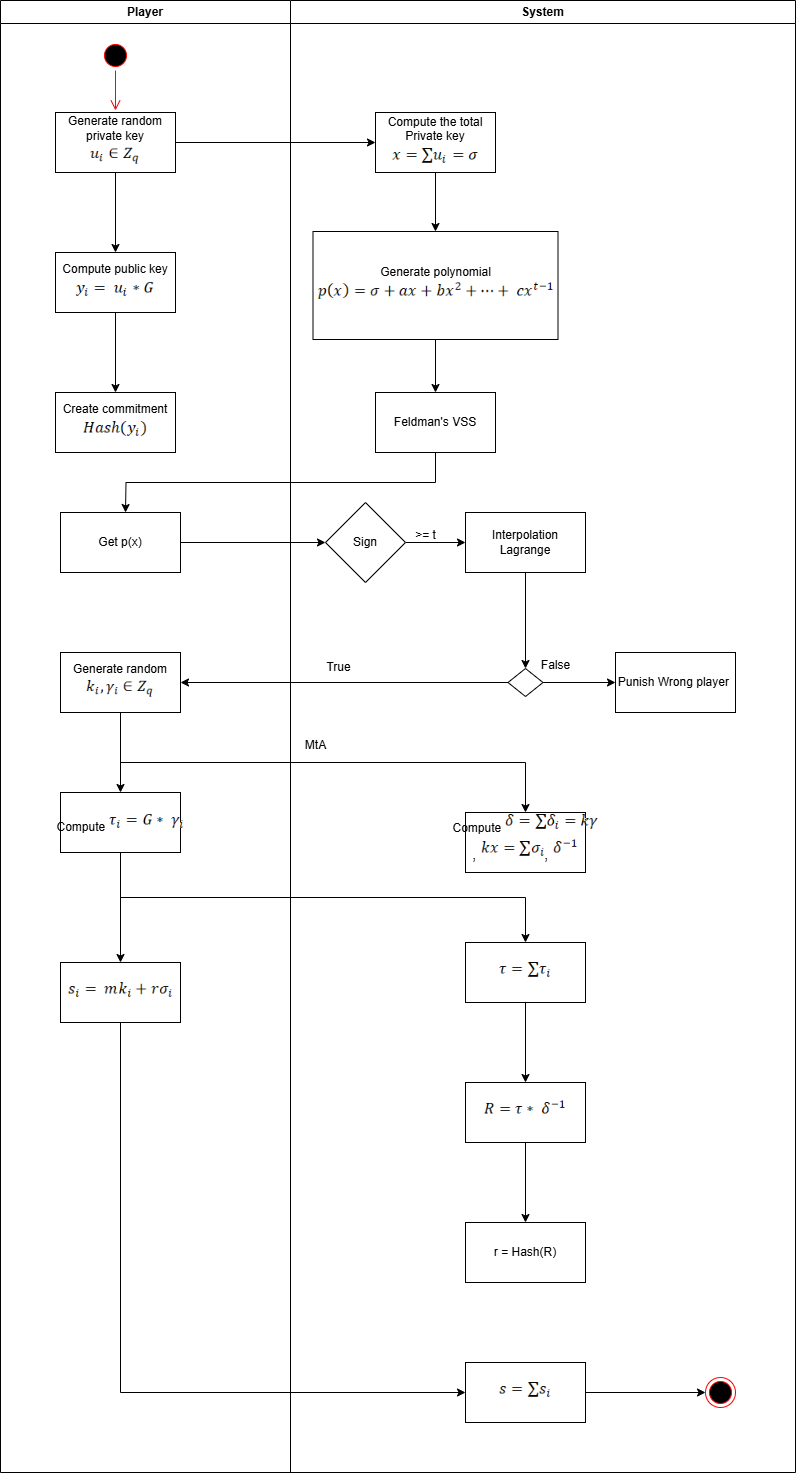

The diagram above was exported from draw.io. Its source (the exported page's mxGraphModel, read from the mxfile embedded in the PNG):
<mxGraphModel dx="2490" dy="1333" grid="1" gridSize="10" guides="1" tooltips="1" connect="1" arrows="1" fold="1" page="1" pageScale="1" pageWidth="1169" pageHeight="826" background="none" math="0" shadow="0">
  <root>
    <mxCell id="0" />
    <mxCell id="1" parent="0" />
    <mxCell id="2" value="Player" style="swimlane;whiteSpace=wrap;startSize=23;" parent="1" vertex="1">
      <mxGeometry x="155" y="128" width="290" height="1472" as="geometry" />
    </mxCell>
    <mxCell id="5" value="" style="ellipse;shape=startState;fillColor=#000000;strokeColor=#ff0000;" parent="2" vertex="1">
      <mxGeometry x="100" y="40" width="30" height="30" as="geometry" />
    </mxCell>
    <mxCell id="6" value="" style="edgeStyle=elbowEdgeStyle;elbow=horizontal;verticalAlign=bottom;endArrow=open;endSize=8;strokeColor=#FF0000;endFill=1;rounded=0" parent="2" source="5" edge="1">
      <mxGeometry x="100" y="40" as="geometry">
        <mxPoint x="115.5" y="110" as="targetPoint" />
      </mxGeometry>
    </mxCell>
    <mxCell id="9C13xfKSrSKQo0F87a4g-46" value="" style="edgeStyle=orthogonalEdgeStyle;rounded=0;orthogonalLoop=1;jettySize=auto;html=1;" edge="1" parent="2" source="9C13xfKSrSKQo0F87a4g-42" target="9C13xfKSrSKQo0F87a4g-45">
      <mxGeometry relative="1" as="geometry" />
    </mxCell>
    <mxCell id="9C13xfKSrSKQo0F87a4g-42" value="Generate random private key&lt;div&gt;&lt;span style=&quot;font-size:12.0pt;line-height:115%;font-family:&amp;quot;Aptos&amp;quot;,sans-serif;&lt;br/&gt;mso-ascii-theme-font:minor-latin;mso-fareast-font-family:Aptos;mso-fareast-theme-font:&lt;br/&gt;minor-latin;mso-hansi-theme-font:minor-latin;mso-bidi-font-family:&amp;quot;Times New Roman&amp;quot;;&lt;br/&gt;mso-bidi-theme-font:minor-bidi;mso-ansi-language:EN-US;mso-fareast-language:&lt;br/&gt;EN-US;mso-bidi-language:AR-SA&quot;&gt;&lt;img src=&quot;data:image/png,(base64 omitted: 792 chars)&quot; height=&quot;23&quot; width=&quot;50&quot;&gt;&lt;/span&gt;&lt;/div&gt;" style="rounded=0;whiteSpace=wrap;html=1;" vertex="1" parent="2">
      <mxGeometry x="55" y="112" width="120" height="60" as="geometry" />
    </mxCell>
    <mxCell id="9C13xfKSrSKQo0F87a4g-48" value="" style="edgeStyle=orthogonalEdgeStyle;rounded=0;orthogonalLoop=1;jettySize=auto;html=1;" edge="1" parent="2" source="9C13xfKSrSKQo0F87a4g-45" target="9C13xfKSrSKQo0F87a4g-47">
      <mxGeometry relative="1" as="geometry" />
    </mxCell>
    <mxCell id="9C13xfKSrSKQo0F87a4g-45" value="Compute public key&lt;div&gt;&lt;span style=&quot;font-size:12.0pt;line-height:115%;font-family:&amp;quot;Aptos&amp;quot;,sans-serif;&lt;br/&gt;mso-ascii-theme-font:minor-latin;mso-fareast-font-family:Aptos;mso-fareast-theme-font:&lt;br/&gt;minor-latin;mso-hansi-theme-font:minor-latin;mso-bidi-font-family:&amp;quot;Times New Roman&amp;quot;;&lt;br/&gt;mso-bidi-theme-font:minor-bidi;mso-ansi-language:EN-US;mso-fareast-language:&lt;br/&gt;EN-US;mso-bidi-language:AR-SA&quot;&gt;&lt;img src=&quot;data:image/png,(base64 omitted: 896 chars)&quot; height=&quot;22&quot; width=&quot;78&quot;&gt;&lt;/span&gt;&lt;/div&gt;" style="rounded=0;whiteSpace=wrap;html=1;" vertex="1" parent="2">
      <mxGeometry x="55" y="252" width="120" height="60" as="geometry" />
    </mxCell>
    <mxCell id="9C13xfKSrSKQo0F87a4g-47" value="Create commitment&lt;div&gt;&lt;span style=&quot;font-size:12.0pt;line-height:115%;font-family:&amp;quot;Aptos&amp;quot;,sans-serif;&lt;br/&gt;mso-ascii-theme-font:minor-latin;mso-fareast-font-family:Aptos;mso-fareast-theme-font:&lt;br/&gt;minor-latin;mso-hansi-theme-font:minor-latin;mso-bidi-font-family:&amp;quot;Times New Roman&amp;quot;;&lt;br/&gt;mso-bidi-theme-font:minor-bidi;mso-ansi-language:EN-US;mso-fareast-language:&lt;br/&gt;EN-US;mso-bidi-language:AR-SA&quot;&gt;&lt;img src=&quot;data:image/png,(base64 omitted: 1036 chars)&quot; height=&quot;22&quot; width=&quot;64&quot;&gt;&lt;/span&gt;&lt;/div&gt;" style="rounded=0;whiteSpace=wrap;html=1;" vertex="1" parent="2">
      <mxGeometry x="55" y="392" width="120" height="60" as="geometry" />
    </mxCell>
    <mxCell id="9C13xfKSrSKQo0F87a4g-61" value="Get p(x)" style="rounded=0;whiteSpace=wrap;html=1;" vertex="1" parent="2">
      <mxGeometry x="60" y="512" width="120" height="60" as="geometry" />
    </mxCell>
    <mxCell id="9C13xfKSrSKQo0F87a4g-86" value="" style="edgeStyle=orthogonalEdgeStyle;rounded=0;orthogonalLoop=1;jettySize=auto;html=1;" edge="1" parent="2" source="9C13xfKSrSKQo0F87a4g-73" target="9C13xfKSrSKQo0F87a4g-85">
      <mxGeometry relative="1" as="geometry" />
    </mxCell>
    <mxCell id="9C13xfKSrSKQo0F87a4g-73" value="Generate random&lt;span style=&quot;font-size:12.0pt;line-height:115%;font-family:&amp;quot;Aptos&amp;quot;,sans-serif;&lt;br/&gt;mso-ascii-theme-font:minor-latin;mso-fareast-font-family:Aptos;mso-fareast-theme-font:&lt;br/&gt;minor-latin;mso-hansi-theme-font:minor-latin;mso-bidi-font-family:&amp;quot;Times New Roman&amp;quot;;&lt;br/&gt;mso-bidi-theme-font:minor-bidi;mso-ansi-language:EN-US;mso-fareast-language:&lt;br/&gt;EN-US;mso-bidi-language:AR-SA&quot;&gt;&lt;img src=&quot;data:image/png,(base64 omitted: 928 chars)&quot; height=&quot;23&quot; width=&quot;68&quot;&gt;&lt;/span&gt;" style="whiteSpace=wrap;html=1;rounded=0;" vertex="1" parent="2">
      <mxGeometry x="60" y="652" width="120" height="60" as="geometry" />
    </mxCell>
    <mxCell id="9C13xfKSrSKQo0F87a4g-85" value="Compute&amp;nbsp;&lt;span style=&quot;font-size:12.0pt;line-height:115%;font-family:&amp;quot;Aptos&amp;quot;,sans-serif;&lt;br/&gt;mso-ascii-theme-font:minor-latin;mso-fareast-font-family:Aptos;mso-fareast-theme-font:&lt;br/&gt;minor-latin;mso-hansi-theme-font:minor-latin;mso-bidi-font-family:&amp;quot;Times New Roman&amp;quot;;&lt;br/&gt;mso-bidi-theme-font:minor-bidi;mso-ansi-language:EN-US;mso-fareast-language:&lt;br/&gt;EN-US;mso-bidi-language:AR-SA&quot;&gt;&lt;img src=&quot;data:image/png,(base64 omitted: 840 chars)&quot; height=&quot;22&quot; width=&quot;75&quot;&gt;&lt;/span&gt;" style="whiteSpace=wrap;html=1;rounded=0;" vertex="1" parent="2">
      <mxGeometry x="60" y="792" width="120" height="60" as="geometry" />
    </mxCell>
    <mxCell id="4" value="System" style="swimlane;whiteSpace=wrap" parent="1" vertex="1">
      <mxGeometry x="445" y="128" width="505" height="1472" as="geometry" />
    </mxCell>
    <mxCell id="38" value="" style="ellipse;shape=endState;fillColor=#000000;strokeColor=#ff0000" parent="4" vertex="1">
      <mxGeometry x="415" y="1377" width="30" height="30" as="geometry" />
    </mxCell>
    <mxCell id="9C13xfKSrSKQo0F87a4g-56" value="" style="edgeStyle=orthogonalEdgeStyle;rounded=0;orthogonalLoop=1;jettySize=auto;html=1;" edge="1" parent="4" source="9C13xfKSrSKQo0F87a4g-54" target="9C13xfKSrSKQo0F87a4g-55">
      <mxGeometry relative="1" as="geometry" />
    </mxCell>
    <mxCell id="9C13xfKSrSKQo0F87a4g-54" value="Compute the total Private key&lt;div&gt;&lt;span style=&quot;font-size:12.0pt;line-height:115%;font-family:&amp;quot;Aptos&amp;quot;,sans-serif;&lt;br/&gt;mso-ascii-theme-font:minor-latin;mso-fareast-font-family:Aptos;mso-fareast-theme-font:&lt;br/&gt;minor-latin;mso-hansi-theme-font:minor-latin;mso-bidi-font-family:&amp;quot;Times New Roman&amp;quot;;&lt;br/&gt;mso-bidi-theme-font:minor-bidi;mso-ansi-language:EN-US;mso-fareast-language:&lt;br/&gt;EN-US;mso-bidi-language:AR-SA&quot;&gt;&lt;img src=&quot;data:image/png,(base64 omitted: 864 chars)&quot; height=&quot;22&quot; width=&quot;86&quot;&gt;&lt;/span&gt;&lt;/div&gt;" style="rounded=0;whiteSpace=wrap;html=1;" vertex="1" parent="4">
      <mxGeometry x="85" y="112" width="120" height="60" as="geometry" />
    </mxCell>
    <mxCell id="9C13xfKSrSKQo0F87a4g-58" value="" style="edgeStyle=orthogonalEdgeStyle;rounded=0;orthogonalLoop=1;jettySize=auto;html=1;" edge="1" parent="4" source="9C13xfKSrSKQo0F87a4g-55" target="9C13xfKSrSKQo0F87a4g-57">
      <mxGeometry relative="1" as="geometry" />
    </mxCell>
    <mxCell id="9C13xfKSrSKQo0F87a4g-55" value="Generate polynomial&lt;div&gt;&lt;span style=&quot;font-size:12.0pt;line-height:115%;font-family:&amp;quot;Aptos&amp;quot;,sans-serif;&lt;br/&gt;mso-ascii-theme-font:minor-latin;mso-fareast-font-family:Aptos;mso-fareast-theme-font:&lt;br/&gt;minor-latin;mso-hansi-theme-font:minor-latin;mso-bidi-font-family:&amp;quot;Times New Roman&amp;quot;;&lt;br/&gt;mso-bidi-theme-font:minor-bidi;mso-ansi-language:EN-US;mso-fareast-language:&lt;br/&gt;EN-US;mso-bidi-language:AR-SA&quot;&gt;&lt;img src=&quot;data:image/png,(base64 omitted: 4168 chars)&quot; height=&quot;22&quot; width=&quot;236&quot;&gt;&lt;/span&gt;&lt;/div&gt;" style="whiteSpace=wrap;html=1;rounded=0;" vertex="1" parent="4">
      <mxGeometry x="22.5" y="231" width="245" height="108" as="geometry" />
    </mxCell>
    <mxCell id="9C13xfKSrSKQo0F87a4g-60" style="edgeStyle=orthogonalEdgeStyle;rounded=0;orthogonalLoop=1;jettySize=auto;html=1;exitX=0.5;exitY=1;exitDx=0;exitDy=0;" edge="1" parent="4" source="9C13xfKSrSKQo0F87a4g-57">
      <mxGeometry relative="1" as="geometry">
        <mxPoint x="-165" y="512" as="targetPoint" />
      </mxGeometry>
    </mxCell>
    <mxCell id="9C13xfKSrSKQo0F87a4g-57" value="Feldman's VSS" style="whiteSpace=wrap;html=1;rounded=0;" vertex="1" parent="4">
      <mxGeometry x="85" y="392" width="120" height="60" as="geometry" />
    </mxCell>
    <mxCell id="9C13xfKSrSKQo0F87a4g-69" value="" style="edgeStyle=orthogonalEdgeStyle;rounded=0;orthogonalLoop=1;jettySize=auto;html=1;" edge="1" parent="4" source="9C13xfKSrSKQo0F87a4g-66" target="9C13xfKSrSKQo0F87a4g-68">
      <mxGeometry relative="1" as="geometry" />
    </mxCell>
    <mxCell id="9C13xfKSrSKQo0F87a4g-66" value="Sign" style="rhombus;whiteSpace=wrap;html=1;rounded=0;" vertex="1" parent="4">
      <mxGeometry x="35" y="502" width="80" height="80" as="geometry" />
    </mxCell>
    <mxCell id="9C13xfKSrSKQo0F87a4g-72" value="" style="edgeStyle=orthogonalEdgeStyle;rounded=0;orthogonalLoop=1;jettySize=auto;html=1;" edge="1" parent="4" source="9C13xfKSrSKQo0F87a4g-68" target="9C13xfKSrSKQo0F87a4g-71">
      <mxGeometry relative="1" as="geometry" />
    </mxCell>
    <mxCell id="9C13xfKSrSKQo0F87a4g-68" value="Interpolation Lagrange" style="whiteSpace=wrap;html=1;rounded=0;" vertex="1" parent="4">
      <mxGeometry x="175" y="512" width="120" height="60" as="geometry" />
    </mxCell>
    <mxCell id="9C13xfKSrSKQo0F87a4g-77" value="" style="edgeStyle=orthogonalEdgeStyle;rounded=0;orthogonalLoop=1;jettySize=auto;html=1;" edge="1" parent="4" source="9C13xfKSrSKQo0F87a4g-71" target="9C13xfKSrSKQo0F87a4g-76">
      <mxGeometry relative="1" as="geometry" />
    </mxCell>
    <mxCell id="9C13xfKSrSKQo0F87a4g-71" value="" style="rhombus;whiteSpace=wrap;html=1;rounded=0;" vertex="1" parent="4">
      <mxGeometry x="217.5" y="668" width="35" height="28" as="geometry" />
    </mxCell>
    <mxCell id="9C13xfKSrSKQo0F87a4g-75" value="True" style="text;html=1;align=center;verticalAlign=middle;resizable=0;points=[];autosize=1;strokeColor=none;fillColor=none;" vertex="1" parent="4">
      <mxGeometry x="22.5" y="652" width="50" height="30" as="geometry" />
    </mxCell>
    <mxCell id="9C13xfKSrSKQo0F87a4g-76" value="Punish Wrong player&amp;nbsp;" style="whiteSpace=wrap;html=1;rounded=0;" vertex="1" parent="4">
      <mxGeometry x="325" y="652" width="120" height="60" as="geometry" />
    </mxCell>
    <mxCell id="9C13xfKSrSKQo0F87a4g-79" value="Compute&amp;nbsp;&lt;span style=&quot;font-size:12.0pt;line-height:115%;font-family:&amp;quot;Aptos&amp;quot;,sans-serif;&lt;br/&gt;mso-ascii-theme-font:minor-latin;mso-fareast-font-family:Aptos;mso-fareast-theme-font:&lt;br/&gt;minor-latin;mso-hansi-theme-font:minor-latin;mso-bidi-font-family:&amp;quot;Times New Roman&amp;quot;;&lt;br/&gt;mso-bidi-theme-font:minor-bidi;mso-ansi-language:EN-US;mso-fareast-language:&lt;br/&gt;EN-US;mso-bidi-language:AR-SA&quot;&gt;&lt;img src=&quot;data:image/png,(base64 omitted: 936 chars)&quot; height=&quot;22&quot; width=&quot;93&quot;&gt;,&amp;nbsp;&lt;/span&gt;&lt;span style=&quot;font-size:12.0pt;line-height:115%;font-family:&amp;quot;Aptos&amp;quot;,sans-serif;&lt;br/&gt;mso-ascii-theme-font:minor-latin;mso-fareast-font-family:Aptos;mso-fareast-theme-font:&lt;br/&gt;minor-latin;mso-hansi-theme-font:minor-latin;mso-bidi-font-family:&amp;quot;Times New Roman&amp;quot;;&lt;br/&gt;mso-bidi-theme-font:minor-bidi;mso-ansi-language:EN-US;mso-fareast-language:&lt;br/&gt;EN-US;mso-bidi-language:AR-SA&quot;&gt;&lt;img src=&quot;data:image/png,(base64 omitted: 864 chars)&quot; height=&quot;22&quot; width=&quot;63&quot;&gt;,&amp;nbsp;&lt;/span&gt;&lt;img style=&quot;font-family: Aptos, sans-serif; font-size: 12pt; background-color: transparent; color: light-dark(rgb(0, 0, 0), rgb(255, 255, 255));&quot; src=&quot;data:image/png,(base64 omitted: 544 chars)&quot; height=&quot;22&quot; width=&quot;25&quot;&gt;&lt;p class=&quot;MsoNormal&quot;&gt;&lt;sub&gt;&lt;/sub&gt;&lt;/p&gt;" style="whiteSpace=wrap;html=1;rounded=0;" vertex="1" parent="4">
      <mxGeometry x="175" y="812" width="120" height="60" as="geometry" />
    </mxCell>
    <mxCell id="9C13xfKSrSKQo0F87a4g-87" value="&lt;p class=&quot;MsoNormal&quot;&gt;&lt;span style=&quot;font-size:12.0pt;line-height:115%;font-family:&amp;quot;Aptos&amp;quot;,sans-serif;&lt;br/&gt;mso-ascii-theme-font:minor-latin;mso-fareast-font-family:Aptos;mso-fareast-theme-font:&lt;br/&gt;minor-latin;mso-hansi-theme-font:minor-latin;mso-bidi-font-family:&amp;quot;Times New Roman&amp;quot;;&lt;br/&gt;mso-bidi-theme-font:minor-bidi;mso-ansi-language:EN-US;mso-fareast-language:&lt;br/&gt;EN-US;mso-bidi-language:AR-SA&quot;&gt;&lt;img src=&quot;data:image/png,(base64 omitted: 640 chars)&quot; height=&quot;22&quot; width=&quot;52&quot;&gt;&lt;/span&gt;&lt;sub&gt;&lt;/sub&gt;&lt;/p&gt;" style="whiteSpace=wrap;html=1;rounded=0;" vertex="1" parent="4">
      <mxGeometry x="175" y="942" width="120" height="60" as="geometry" />
    </mxCell>
    <mxCell id="9C13xfKSrSKQo0F87a4g-53" style="edgeStyle=orthogonalEdgeStyle;rounded=0;orthogonalLoop=1;jettySize=auto;html=1;entryX=0;entryY=0.5;entryDx=0;entryDy=0;" edge="1" parent="1" source="9C13xfKSrSKQo0F87a4g-42" target="9C13xfKSrSKQo0F87a4g-54">
      <mxGeometry relative="1" as="geometry">
        <mxPoint x="510" y="270" as="targetPoint" />
      </mxGeometry>
    </mxCell>
    <mxCell id="9C13xfKSrSKQo0F87a4g-67" value="" style="edgeStyle=orthogonalEdgeStyle;rounded=0;orthogonalLoop=1;jettySize=auto;html=1;" edge="1" parent="1" source="9C13xfKSrSKQo0F87a4g-61" target="9C13xfKSrSKQo0F87a4g-66">
      <mxGeometry relative="1" as="geometry" />
    </mxCell>
    <mxCell id="9C13xfKSrSKQo0F87a4g-70" value="&amp;gt;= t" style="text;html=1;align=center;verticalAlign=middle;resizable=0;points=[];autosize=1;strokeColor=none;fillColor=none;" vertex="1" parent="1">
      <mxGeometry x="560" y="648" width="40" height="30" as="geometry" />
    </mxCell>
    <mxCell id="9C13xfKSrSKQo0F87a4g-74" value="" style="edgeStyle=orthogonalEdgeStyle;rounded=0;orthogonalLoop=1;jettySize=auto;html=1;" edge="1" parent="1" source="9C13xfKSrSKQo0F87a4g-71" target="9C13xfKSrSKQo0F87a4g-73">
      <mxGeometry relative="1" as="geometry" />
    </mxCell>
    <mxCell id="9C13xfKSrSKQo0F87a4g-78" value="False" style="text;html=1;align=center;verticalAlign=middle;resizable=0;points=[];autosize=1;strokeColor=none;fillColor=none;" vertex="1" parent="1">
      <mxGeometry x="685" y="778" width="50" height="30" as="geometry" />
    </mxCell>
    <mxCell id="9C13xfKSrSKQo0F87a4g-80" value="" style="edgeStyle=orthogonalEdgeStyle;rounded=0;orthogonalLoop=1;jettySize=auto;html=1;exitX=0.5;exitY=1;exitDx=0;exitDy=0;" edge="1" parent="1" source="9C13xfKSrSKQo0F87a4g-73" target="9C13xfKSrSKQo0F87a4g-79">
      <mxGeometry relative="1" as="geometry" />
    </mxCell>
    <mxCell id="9C13xfKSrSKQo0F87a4g-81" value="MtA" style="text;html=1;align=center;verticalAlign=middle;resizable=0;points=[];autosize=1;strokeColor=none;fillColor=none;" vertex="1" parent="1">
      <mxGeometry x="450" y="858" width="40" height="30" as="geometry" />
    </mxCell>
    <mxCell id="9C13xfKSrSKQo0F87a4g-88" value="" style="edgeStyle=orthogonalEdgeStyle;rounded=0;orthogonalLoop=1;jettySize=auto;html=1;exitX=0.5;exitY=1;exitDx=0;exitDy=0;" edge="1" parent="1" source="9C13xfKSrSKQo0F87a4g-85" target="9C13xfKSrSKQo0F87a4g-87">
      <mxGeometry relative="1" as="geometry" />
    </mxCell>
    <mxCell id="9C13xfKSrSKQo0F87a4g-92" value="" style="edgeStyle=orthogonalEdgeStyle;rounded=0;orthogonalLoop=1;jettySize=auto;html=1;" edge="1" parent="1" source="9C13xfKSrSKQo0F87a4g-89" target="9C13xfKSrSKQo0F87a4g-91">
      <mxGeometry relative="1" as="geometry" />
    </mxCell>
    <mxCell id="9C13xfKSrSKQo0F87a4g-89" value="&lt;p class=&quot;MsoNormal&quot;&gt;&lt;span style=&quot;font-size:12.0pt;line-height:115%;font-family:&amp;quot;Aptos&amp;quot;,sans-serif;&lt;br/&gt;mso-ascii-theme-font:minor-latin;mso-fareast-font-family:Aptos;mso-fareast-theme-font:&lt;br/&gt;minor-latin;mso-hansi-theme-font:minor-latin;mso-bidi-font-family:&amp;quot;Times New Roman&amp;quot;;&lt;br/&gt;mso-bidi-theme-font:minor-bidi;mso-ansi-language:EN-US;mso-fareast-language:&lt;br/&gt;EN-US;mso-bidi-language:AR-SA&quot;&gt;&lt;img src=&quot;data:image/png,(base64 omitted: 816 chars)&quot; height=&quot;22&quot; width=&quot;82&quot;&gt;&lt;/span&gt;&lt;sub&gt;&lt;/sub&gt;&lt;/p&gt;" style="whiteSpace=wrap;html=1;rounded=0;" vertex="1" parent="1">
      <mxGeometry x="620" y="1210" width="120" height="60" as="geometry" />
    </mxCell>
    <mxCell id="9C13xfKSrSKQo0F87a4g-90" value="" style="edgeStyle=orthogonalEdgeStyle;rounded=0;orthogonalLoop=1;jettySize=auto;html=1;" edge="1" parent="1" source="9C13xfKSrSKQo0F87a4g-87" target="9C13xfKSrSKQo0F87a4g-89">
      <mxGeometry relative="1" as="geometry" />
    </mxCell>
    <mxCell id="9C13xfKSrSKQo0F87a4g-91" value="r = Hash(R)" style="whiteSpace=wrap;html=1;rounded=0;" vertex="1" parent="1">
      <mxGeometry x="620" y="1350" width="120" height="60" as="geometry" />
    </mxCell>
    <mxCell id="9C13xfKSrSKQo0F87a4g-98" style="edgeStyle=orthogonalEdgeStyle;rounded=0;orthogonalLoop=1;jettySize=auto;html=1;entryX=0;entryY=0.5;entryDx=0;entryDy=0;" edge="1" parent="1" source="9C13xfKSrSKQo0F87a4g-93" target="38">
      <mxGeometry relative="1" as="geometry" />
    </mxCell>
    <mxCell id="9C13xfKSrSKQo0F87a4g-93" value="&lt;p class=&quot;MsoNormal&quot;&gt;&lt;span style=&quot;font-size:12.0pt;line-height:115%;font-family:&amp;quot;Aptos&amp;quot;,sans-serif;&lt;br/&gt;mso-ascii-theme-font:minor-latin;mso-fareast-font-family:Aptos;mso-fareast-theme-font:&lt;br/&gt;minor-latin;mso-hansi-theme-font:minor-latin;mso-bidi-font-family:&amp;quot;Times New Roman&amp;quot;;&lt;br/&gt;mso-bidi-theme-font:minor-bidi;mso-ansi-language:EN-US;mso-fareast-language:&lt;br/&gt;EN-US;mso-bidi-language:AR-SA&quot;&gt;&lt;img src=&quot;data:image/png,(base64 omitted: 684 chars)&quot; height=&quot;22&quot; width=&quot;52&quot;&gt;&lt;/span&gt;&lt;sub&gt;&lt;/sub&gt;&lt;/p&gt;" style="whiteSpace=wrap;html=1;rounded=0;" vertex="1" parent="1">
      <mxGeometry x="620" y="1490" width="120" height="60" as="geometry" />
    </mxCell>
    <mxCell id="9C13xfKSrSKQo0F87a4g-97" style="edgeStyle=orthogonalEdgeStyle;rounded=0;orthogonalLoop=1;jettySize=auto;html=1;entryX=0;entryY=0.5;entryDx=0;entryDy=0;exitX=0.5;exitY=1;exitDx=0;exitDy=0;" edge="1" parent="1" source="9C13xfKSrSKQo0F87a4g-95" target="9C13xfKSrSKQo0F87a4g-93">
      <mxGeometry relative="1" as="geometry" />
    </mxCell>
    <mxCell id="9C13xfKSrSKQo0F87a4g-95" value="&lt;p class=&quot;MsoNormal&quot;&gt;&lt;span style=&quot;font-size:12.0pt;line-height:115%;font-family:&amp;quot;Aptos&amp;quot;,sans-serif;&lt;br/&gt;mso-ascii-theme-font:minor-latin;mso-fareast-font-family:Aptos;mso-fareast-theme-font:&lt;br/&gt;minor-latin;mso-hansi-theme-font:minor-latin;mso-bidi-font-family:&amp;quot;Times New Roman&amp;quot;;&lt;br/&gt;mso-bidi-theme-font:minor-bidi;mso-ansi-language:EN-US;mso-fareast-language:&lt;br/&gt;EN-US;mso-bidi-language:AR-SA&quot;&gt;&lt;img src=&quot;data:image/png,(base64 omitted: 1000 chars)&quot; height=&quot;22&quot; width=&quot;104&quot;&gt;&lt;/span&gt;&lt;sub&gt;&lt;/sub&gt;&lt;/p&gt;" style="whiteSpace=wrap;html=1;rounded=0;" vertex="1" parent="1">
      <mxGeometry x="215" y="1090" width="120" height="60" as="geometry" />
    </mxCell>
    <mxCell id="9C13xfKSrSKQo0F87a4g-96" value="" style="edgeStyle=orthogonalEdgeStyle;rounded=0;orthogonalLoop=1;jettySize=auto;html=1;" edge="1" parent="1" source="9C13xfKSrSKQo0F87a4g-85" target="9C13xfKSrSKQo0F87a4g-95">
      <mxGeometry relative="1" as="geometry" />
    </mxCell>
  </root>
</mxGraphModel>